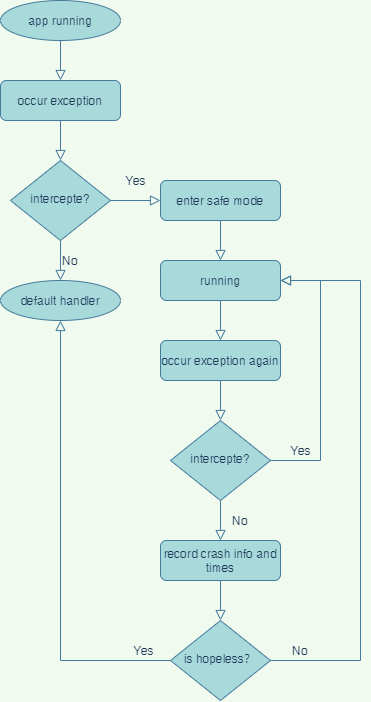

The diagram above was exported from draw.io. Its source (the exported page's mxGraphModel, read from the mxfile embedded in the PNG):
<mxGraphModel dx="1185" dy="635" grid="1" gridSize="10" guides="1" tooltips="1" connect="1" arrows="1" fold="1" page="1" pageScale="1" pageWidth="827" pageHeight="1169" background="#F1FAEE" math="0" shadow="0">
  <root>
    <mxCell id="WIyWlLk6GJQsqaUBKTNV-0" />
    <mxCell id="WIyWlLk6GJQsqaUBKTNV-1" parent="WIyWlLk6GJQsqaUBKTNV-0" />
    <mxCell id="WIyWlLk6GJQsqaUBKTNV-2" value="" style="rounded=0;html=1;jettySize=auto;orthogonalLoop=1;fontSize=11;endArrow=block;endFill=0;endSize=8;strokeWidth=1;shadow=0;labelBackgroundColor=none;edgeStyle=orthogonalEdgeStyle;strokeColor=#457B9D;fontColor=#1D3557;" parent="WIyWlLk6GJQsqaUBKTNV-1" source="WIyWlLk6GJQsqaUBKTNV-3" target="WIyWlLk6GJQsqaUBKTNV-6" edge="1">
      <mxGeometry relative="1" as="geometry" />
    </mxCell>
    <mxCell id="WIyWlLk6GJQsqaUBKTNV-3" value="occur exception" style="rounded=1;whiteSpace=wrap;html=1;fontSize=12;glass=0;strokeWidth=1;shadow=0;fillColor=#A8DADC;strokeColor=#457B9D;fontColor=#1D3557;" parent="WIyWlLk6GJQsqaUBKTNV-1" vertex="1">
      <mxGeometry x="200" y="160" width="120" height="40" as="geometry" />
    </mxCell>
    <mxCell id="WIyWlLk6GJQsqaUBKTNV-5" value="No" style="edgeStyle=orthogonalEdgeStyle;rounded=0;html=1;jettySize=auto;orthogonalLoop=1;fontSize=11;endArrow=block;endFill=0;endSize=8;strokeWidth=1;shadow=0;labelBackgroundColor=none;strokeColor=#457B9D;fontColor=#1D3557;" parent="WIyWlLk6GJQsqaUBKTNV-1" source="WIyWlLk6GJQsqaUBKTNV-6" edge="1">
      <mxGeometry y="10" relative="1" as="geometry">
        <mxPoint as="offset" />
        <mxPoint x="260" y="360" as="targetPoint" />
      </mxGeometry>
    </mxCell>
    <mxCell id="WIyWlLk6GJQsqaUBKTNV-6" value="intercepte?" style="rhombus;whiteSpace=wrap;html=1;shadow=0;fontFamily=Helvetica;fontSize=12;align=center;strokeWidth=1;spacing=6;spacingTop=-4;fillColor=#A8DADC;strokeColor=#457B9D;fontColor=#1D3557;" parent="WIyWlLk6GJQsqaUBKTNV-1" vertex="1">
      <mxGeometry x="210" y="240" width="100" height="80" as="geometry" />
    </mxCell>
    <mxCell id="WIyWlLk6GJQsqaUBKTNV-8" value="No" style="rounded=0;html=1;jettySize=auto;orthogonalLoop=1;fontSize=11;endArrow=block;endFill=0;endSize=8;strokeWidth=1;shadow=0;labelBackgroundColor=none;edgeStyle=orthogonalEdgeStyle;strokeColor=#457B9D;fontColor=#1D3557;" parent="WIyWlLk6GJQsqaUBKTNV-1" source="WIyWlLk6GJQsqaUBKTNV-10" target="WIyWlLk6GJQsqaUBKTNV-11" edge="1">
      <mxGeometry y="20" relative="1" as="geometry">
        <mxPoint as="offset" />
      </mxGeometry>
    </mxCell>
    <mxCell id="WIyWlLk6GJQsqaUBKTNV-10" value="intercepte?" style="rhombus;whiteSpace=wrap;html=1;shadow=0;fontFamily=Helvetica;fontSize=12;align=center;strokeWidth=1;spacing=6;spacingTop=-4;fillColor=#A8DADC;strokeColor=#457B9D;fontColor=#1D3557;" parent="WIyWlLk6GJQsqaUBKTNV-1" vertex="1">
      <mxGeometry x="370" y="500" width="100" height="80" as="geometry" />
    </mxCell>
    <mxCell id="WIyWlLk6GJQsqaUBKTNV-11" value="record crash info and times" style="rounded=1;whiteSpace=wrap;html=1;fontSize=12;glass=0;strokeWidth=1;shadow=0;fillColor=#A8DADC;strokeColor=#457B9D;fontColor=#1D3557;" parent="WIyWlLk6GJQsqaUBKTNV-1" vertex="1">
      <mxGeometry x="360" y="620" width="120" height="40" as="geometry" />
    </mxCell>
    <mxCell id="HE9YsrpidfL2kpFPmrpl-0" value="enter safe mode" style="rounded=1;whiteSpace=wrap;html=1;fillColor=#A8DADC;strokeColor=#457B9D;fontColor=#1D3557;" vertex="1" parent="WIyWlLk6GJQsqaUBKTNV-1">
      <mxGeometry x="360" y="260" width="120" height="40" as="geometry" />
    </mxCell>
    <mxCell id="HE9YsrpidfL2kpFPmrpl-5" value="occur exception again" style="rounded=1;whiteSpace=wrap;html=1;fillColor=#A8DADC;strokeColor=#457B9D;fontColor=#1D3557;" vertex="1" parent="WIyWlLk6GJQsqaUBKTNV-1">
      <mxGeometry x="360" y="420" width="120" height="40" as="geometry" />
    </mxCell>
    <mxCell id="HE9YsrpidfL2kpFPmrpl-6" value="" style="rounded=0;html=1;jettySize=auto;orthogonalLoop=1;fontSize=11;endArrow=block;endFill=0;endSize=8;strokeWidth=1;shadow=0;labelBackgroundColor=none;edgeStyle=orthogonalEdgeStyle;entryX=0.5;entryY=0;entryDx=0;entryDy=0;exitX=0.5;exitY=1;exitDx=0;exitDy=0;strokeColor=#457B9D;fontColor=#1D3557;" edge="1" parent="WIyWlLk6GJQsqaUBKTNV-1" source="HE9YsrpidfL2kpFPmrpl-16" target="HE9YsrpidfL2kpFPmrpl-5">
      <mxGeometry relative="1" as="geometry">
        <mxPoint x="420" y="390" as="sourcePoint" />
        <mxPoint x="420" y="330" as="targetPoint" />
      </mxGeometry>
    </mxCell>
    <mxCell id="HE9YsrpidfL2kpFPmrpl-7" value="is hopeless？" style="rhombus;whiteSpace=wrap;html=1;shadow=0;fontFamily=Helvetica;fontSize=12;align=center;strokeWidth=1;spacing=6;spacingTop=-4;fillColor=#A8DADC;strokeColor=#457B9D;fontColor=#1D3557;" vertex="1" parent="WIyWlLk6GJQsqaUBKTNV-1">
      <mxGeometry x="370" y="700" width="100" height="80" as="geometry" />
    </mxCell>
    <mxCell id="HE9YsrpidfL2kpFPmrpl-13" value="No" style="rounded=0;html=1;jettySize=auto;orthogonalLoop=1;fontSize=11;endArrow=block;endFill=0;endSize=8;strokeWidth=1;shadow=0;labelBackgroundColor=none;edgeStyle=orthogonalEdgeStyle;entryX=1;entryY=0.5;entryDx=0;entryDy=0;strokeColor=#457B9D;fontColor=#1D3557;" edge="1" parent="WIyWlLk6GJQsqaUBKTNV-1" target="HE9YsrpidfL2kpFPmrpl-16">
      <mxGeometry x="-0.8909" y="10" relative="1" as="geometry">
        <mxPoint as="offset" />
        <mxPoint x="470" y="740" as="sourcePoint" />
        <mxPoint x="420" y="820" as="targetPoint" />
        <Array as="points">
          <mxPoint x="560" y="740" />
          <mxPoint x="560" y="360" />
        </Array>
      </mxGeometry>
    </mxCell>
    <mxCell id="HE9YsrpidfL2kpFPmrpl-14" value="" style="rounded=0;html=1;jettySize=auto;orthogonalLoop=1;fontSize=11;endArrow=block;endFill=0;endSize=8;strokeWidth=1;shadow=0;labelBackgroundColor=none;edgeStyle=orthogonalEdgeStyle;entryX=0.5;entryY=0;entryDx=0;entryDy=0;exitX=0.5;exitY=1;exitDx=0;exitDy=0;strokeColor=#457B9D;fontColor=#1D3557;" edge="1" parent="WIyWlLk6GJQsqaUBKTNV-1" source="WIyWlLk6GJQsqaUBKTNV-11" target="HE9YsrpidfL2kpFPmrpl-7">
      <mxGeometry relative="1" as="geometry">
        <mxPoint x="430" y="390" as="sourcePoint" />
        <mxPoint x="430" y="430" as="targetPoint" />
      </mxGeometry>
    </mxCell>
    <mxCell id="HE9YsrpidfL2kpFPmrpl-16" value="running" style="rounded=1;whiteSpace=wrap;html=1;fillColor=#A8DADC;strokeColor=#457B9D;fontColor=#1D3557;" vertex="1" parent="WIyWlLk6GJQsqaUBKTNV-1">
      <mxGeometry x="360" y="340" width="120" height="40" as="geometry" />
    </mxCell>
    <mxCell id="HE9YsrpidfL2kpFPmrpl-17" value="" style="rounded=0;html=1;jettySize=auto;orthogonalLoop=1;fontSize=11;endArrow=block;endFill=0;endSize=8;strokeWidth=1;shadow=0;labelBackgroundColor=none;edgeStyle=orthogonalEdgeStyle;exitX=0.5;exitY=1;exitDx=0;exitDy=0;strokeColor=#457B9D;fontColor=#1D3557;" edge="1" parent="WIyWlLk6GJQsqaUBKTNV-1" source="HE9YsrpidfL2kpFPmrpl-0">
      <mxGeometry relative="1" as="geometry">
        <mxPoint x="430" y="390" as="sourcePoint" />
        <mxPoint x="420" y="340" as="targetPoint" />
      </mxGeometry>
    </mxCell>
    <mxCell id="HE9YsrpidfL2kpFPmrpl-18" value="" style="rounded=0;html=1;jettySize=auto;orthogonalLoop=1;fontSize=11;endArrow=block;endFill=0;endSize=8;strokeWidth=1;shadow=0;labelBackgroundColor=none;edgeStyle=orthogonalEdgeStyle;entryX=0.5;entryY=0;entryDx=0;entryDy=0;exitX=0.5;exitY=1;exitDx=0;exitDy=0;strokeColor=#457B9D;fontColor=#1D3557;" edge="1" parent="WIyWlLk6GJQsqaUBKTNV-1" source="HE9YsrpidfL2kpFPmrpl-5" target="WIyWlLk6GJQsqaUBKTNV-10">
      <mxGeometry relative="1" as="geometry">
        <mxPoint x="430" y="390" as="sourcePoint" />
        <mxPoint x="430" y="430" as="targetPoint" />
      </mxGeometry>
    </mxCell>
    <mxCell id="HE9YsrpidfL2kpFPmrpl-23" value="Yes" style="rounded=0;html=1;jettySize=auto;orthogonalLoop=1;fontSize=11;endArrow=block;endFill=0;endSize=8;strokeWidth=1;shadow=0;labelBackgroundColor=none;edgeStyle=orthogonalEdgeStyle;strokeColor=#457B9D;fontColor=#1D3557;" edge="1" parent="WIyWlLk6GJQsqaUBKTNV-1">
      <mxGeometry x="-0.7778" y="10" relative="1" as="geometry">
        <mxPoint as="offset" />
        <mxPoint x="470" y="540" as="sourcePoint" />
        <mxPoint x="480" y="360" as="targetPoint" />
        <Array as="points">
          <mxPoint x="520" y="540" />
          <mxPoint x="520" y="360" />
        </Array>
      </mxGeometry>
    </mxCell>
    <mxCell id="HE9YsrpidfL2kpFPmrpl-25" value="Yes" style="edgeStyle=orthogonalEdgeStyle;rounded=0;html=1;jettySize=auto;orthogonalLoop=1;fontSize=11;endArrow=block;endFill=0;endSize=8;strokeWidth=1;shadow=0;labelBackgroundColor=none;exitX=1;exitY=0.5;exitDx=0;exitDy=0;entryX=0;entryY=0.5;entryDx=0;entryDy=0;strokeColor=#457B9D;fontColor=#1D3557;" edge="1" parent="WIyWlLk6GJQsqaUBKTNV-1" source="WIyWlLk6GJQsqaUBKTNV-6" target="HE9YsrpidfL2kpFPmrpl-0">
      <mxGeometry y="20" relative="1" as="geometry">
        <mxPoint as="offset" />
        <mxPoint x="540" y="220" as="sourcePoint" />
        <mxPoint x="650" y="190" as="targetPoint" />
      </mxGeometry>
    </mxCell>
    <mxCell id="HE9YsrpidfL2kpFPmrpl-26" value="Yes" style="rounded=0;html=1;jettySize=auto;orthogonalLoop=1;fontSize=11;endArrow=block;endFill=0;endSize=8;strokeWidth=1;shadow=0;labelBackgroundColor=none;edgeStyle=orthogonalEdgeStyle;entryX=0.5;entryY=1;entryDx=0;entryDy=0;exitX=0;exitY=0.5;exitDx=0;exitDy=0;strokeColor=#457B9D;fontColor=#1D3557;" edge="1" parent="WIyWlLk6GJQsqaUBKTNV-1" source="HE9YsrpidfL2kpFPmrpl-7" target="HE9YsrpidfL2kpFPmrpl-28">
      <mxGeometry x="-0.8776" y="-10" relative="1" as="geometry">
        <mxPoint as="offset" />
        <mxPoint x="520" y="750" as="sourcePoint" />
        <mxPoint x="260" y="400" as="targetPoint" />
        <Array as="points">
          <mxPoint x="260" y="740" />
        </Array>
      </mxGeometry>
    </mxCell>
    <mxCell id="HE9YsrpidfL2kpFPmrpl-28" value="&lt;span&gt;default handler&lt;/span&gt;" style="ellipse;whiteSpace=wrap;html=1;fillColor=#A8DADC;strokeColor=#457B9D;fontColor=#1D3557;" vertex="1" parent="WIyWlLk6GJQsqaUBKTNV-1">
      <mxGeometry x="200" y="360" width="120" height="40" as="geometry" />
    </mxCell>
    <mxCell id="HE9YsrpidfL2kpFPmrpl-29" value="app running" style="ellipse;whiteSpace=wrap;html=1;fillColor=#A8DADC;strokeColor=#457B9D;fontColor=#1D3557;" vertex="1" parent="WIyWlLk6GJQsqaUBKTNV-1">
      <mxGeometry x="200" y="80" width="120" height="40" as="geometry" />
    </mxCell>
    <mxCell id="HE9YsrpidfL2kpFPmrpl-30" value="" style="rounded=0;html=1;jettySize=auto;orthogonalLoop=1;fontSize=11;endArrow=block;endFill=0;endSize=8;strokeWidth=1;shadow=0;labelBackgroundColor=none;edgeStyle=orthogonalEdgeStyle;exitX=0.5;exitY=1;exitDx=0;exitDy=0;strokeColor=#457B9D;fontColor=#1D3557;" edge="1" parent="WIyWlLk6GJQsqaUBKTNV-1" source="HE9YsrpidfL2kpFPmrpl-29">
      <mxGeometry relative="1" as="geometry">
        <mxPoint x="270" y="210" as="sourcePoint" />
        <mxPoint x="260" y="160" as="targetPoint" />
      </mxGeometry>
    </mxCell>
  </root>
</mxGraphModel>